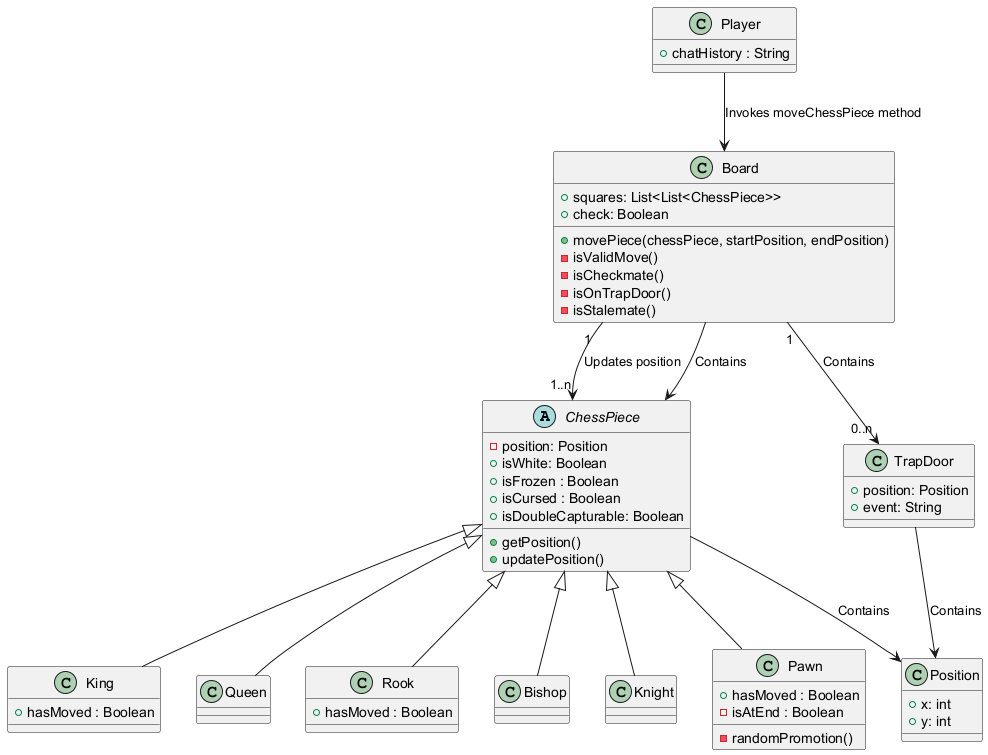

The diagram above was rendered by PlantUML. Its source (embedded in the PNG):
@startuml
abstract class ChessPiece {
    - position: Position
    + isWhite: Boolean
    + isFrozen : Boolean
    + isCursed : Boolean
    + isDoubleCapturable: Boolean
    + getPosition()
    + updatePosition()
}

class Board {
    + squares: List<List<ChessPiece>>
    + check: Boolean
    + movePiece(chessPiece, startPosition, endPosition)
    - isValidMove()
    - isCheckmate()
    - isOnTrapDoor()
    - isStalemate()
}

class TrapDoor {
    + position: Position
    + event: String
}

class Position {
    + x: int
    + y: int
}

class King {
    + hasMoved : Boolean
}

class Queen {
}

class Rook {
    + hasMoved : Boolean 
}

class Bishop {
}

class Knight {
}

class Pawn {
    + hasMoved : Boolean
    - isAtEnd : Boolean
    - randomPromotion()
}

class Player {
    + chatHistory : String
}

Board "1" --> "1..n" ChessPiece : "Updates position" 
Board --> ChessPiece : "Contains"
Board "1" --> "0..n" TrapDoor : "Contains"
Player --> Board : "Invokes moveChessPiece method"
TrapDoor --> Position : "Contains"
ChessPiece --> Position : "Contains"

ChessPiece <|-- King
ChessPiece <|-- Queen
ChessPiece <|-- Rook
ChessPiece <|-- Bishop
ChessPiece <|-- Knight
ChessPiece <|-- Pawn

@enduml